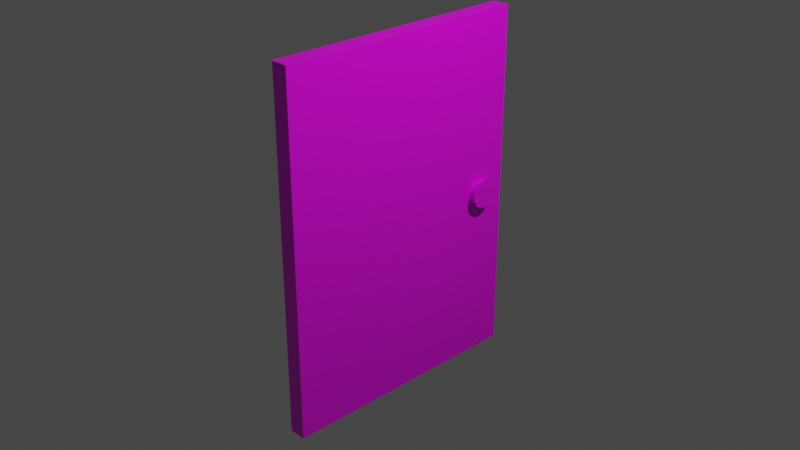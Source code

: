 # Source: door.blend  (saved by Blender 3.2.14; exported with 4.5.12 LTS)
import bpy
from mathutils import Matrix  # noqa: F401  (used for matrix-valued properties, if any)

bpy.ops.wm.read_factory_settings(use_empty=True)
scene = bpy.context.scene
scene.name = 'Scene'

# ---- collections
col_collection = bpy.data.collections.new('Collection'); scene.collection.children.link(col_collection)

# ---- images (referenced by path relative to the original .blend; pixels are not part of the script)
import os
ASSET_DIR = os.environ.get("B2B_ASSET_DIR", "")  # directory of the original .blend (textures are referenced by path, not embedded)
HERE = os.path.dirname(os.path.abspath(__file__))  # packed textures are extracted next to this script under _unpacked/

def load_image(name, relpath, width, height, colorspace="sRGB"):
    """Load a texture the original file referenced (path relative to the .blend, or extracted next to this script)."""
    p = next((c for c in (os.path.join(HERE, relpath), os.path.join(ASSET_DIR, relpath)) if relpath and os.path.exists(c)), "")
    if p:
        img = bpy.data.images.load(p, check_existing=True)
        img.name = name
    else:  # same state as the original file: an image datablock whose file is absent (Cycles renders it pink)
        img = bpy.data.images.new(name, width, height)
        img.source = "FILE"
        img.filepath = "//" + (relpath or name)
    img.colorspace_settings.name = colorspace
    return img
img_dark_wood_png = load_image('dark-wood.png', 'textures/dark-wood.png', 1024, 1024, 'sRGB')
img_silver_brushed_png = load_image('silver-brushed.png', 'textures/silver-brushed.png', 1024, 1024, 'sRGB')

# ---- materials (node trees are filled in below, after node groups)
mat_door = bpy.data.materials.new('door')
mat_door.alpha_threshold = 0.0
mat_door.use_transparent_shadow = False
mat_door.line_color = (0.0, 0.0, 0.0, 1.0)
mat_handle = bpy.data.materials.new('handle')
mat_handle.use_transparent_shadow = False

# ---- material node trees
mat_door.use_nodes = True; mat_door.node_tree.nodes.clear()
_N = mat_door.node_tree.nodes; _L = mat_door.node_tree.links
n0 = _N.new('ShaderNodeOutputMaterial'); n0.name = 'Material Output'; n0.location = (300, 300)
n1 = _N.new('ShaderNodeBsdfPrincipled'); n1.name = 'Principled BSDF'; n1.location = (10, 300)
n1.distribution = 'GGX'
n1.subsurface_method = 'RANDOM_WALK_SKIN'
n1.inputs[2].default_value = 0.4
n1.inputs[3].default_value = 1.45
n1.inputs[27].default_value = (0.0, 0.0, 0.0, 1.0)
n1.inputs[28].default_value = 1.0
n2 = _N.new('ShaderNodeTexImage'); n2.name = 'Image Texture'; n2.location = (-280, 260)
n2.image = img_dark_wood_png
_L.new(n1.outputs[0], n0.inputs[0])
_L.new(n2.outputs[0], n1.inputs[0])
n0.is_active_output = True
mat_handle.use_nodes = True; mat_handle.node_tree.nodes.clear()
_N = mat_handle.node_tree.nodes; _L = mat_handle.node_tree.links
n0 = _N.new('ShaderNodeBsdfPrincipled'); n0.name = 'Principled BSDF'; n0.location = (10, 300)
n0.distribution = 'GGX'
n0.subsurface_method = 'RANDOM_WALK_SKIN'
n0.inputs[3].default_value = 1.45
n0.inputs[27].default_value = (0.0, 0.0, 0.0, 1.0)
n0.inputs[28].default_value = 1.0
n1 = _N.new('ShaderNodeOutputMaterial'); n1.name = 'Material Output'; n1.location = (300, 300)
n2 = _N.new('ShaderNodeTexImage'); n2.name = 'Image Texture'; n2.location = (-280, 260)
n2.image = img_silver_brushed_png
_L.new(n0.outputs[0], n1.inputs[0])
_L.new(n2.outputs[0], n0.inputs[0])
n1.is_active_output = True

# ---- world
world_world = bpy.data.worlds.new('World'); scene.world = world_world
world_world.use_nodes = True; world_world.node_tree.nodes.clear()
_N = world_world.node_tree.nodes; _L = world_world.node_tree.links
n0 = _N.new('ShaderNodeOutputWorld'); n0.name = 'World Output'; n0.location = (300, 300)
n1 = _N.new('ShaderNodeBackground'); n1.name = 'Background'; n1.location = (10, 300)
n1.inputs[0].default_value = (0.05088, 0.05088, 0.05088, 1.0)
_L.new(n1.outputs[0], n0.inputs[0])
n0.is_active_output = True
world_world.color = (0.05088, 0.05088, 0.05088)
world_world.use_sun_shadow = False
world_world.sun_shadow_jitter_overblur = 0.0

# ---- cameras
cam_camera = bpy.data.cameras.new('Camera')
cam_camera.clip_end = 100.0
cam_camera.ortho_scale = 7.314

# ---- lights
light_light = bpy.data.lights.new('Light', 'POINT')
light_light.transmission_factor = 0.0
light_light.energy = 1000.0
light_light.shadow_soft_size = 0.1
light_light.shadow_maximum_resolution = 0.006
light_light.use_absolute_resolution = True

# ---- meshes
me_cube = bpy.data.meshes.new('Cube')
me_cube.from_pydata([(1.0, 1.0, 1.0), (1.0, 1.0, -1.0), (1.0, -1.0, 1.0), (1.0, -1.0, -1.0), (-1.0, 1.0, 1.0), (-1.0, 1.0, -1.0), (-1.0, -1.0, 1.0), (-1.0, -1.0, -1.0), (1.568, 0.6721, 5.745e-09), (-1.568, 0.6721, -5.745e-09), (1.568, 0.6736, 0.0113), (-1.568, 0.6736, 0.0113), (1.568, 0.6782, 0.02216), (-1.568, 0.6782, 0.02216), (1.568, 0.6856, 0.03218), (-1.568, 0.6856, 0.03218), (1.568, 0.6956, 0.04096), (-1.568, 0.6956, 0.04096), (1.568, 0.7077, 0.04816), (-1.568, 0.7077, 0.04816), (1.568, 0.7216, 0.05351), (-1.568, 0.7216, 0.05351), (1.568, 0.7366, 0.05681), (-1.568, 0.7366, 0.05681), (1.568, 0.7523, 0.05792), (-1.568, 0.7523, 0.05792), (1.568, 0.7679, 0.05681), (-1.568, 0.7679, 0.05681), (1.568, 0.783, 0.05351), (-1.568, 0.783, 0.05351), (1.568, 0.7969, 0.04816), (-1.568, 0.7969, 0.04816), (1.568, 0.809, 0.04096), (-1.568, 0.809, 0.04096), (1.568, 0.819, 0.03218), (-1.568, 0.819, 0.03218), (1.568, 0.8264, 0.02216), (-1.568, 0.8264, 0.02216), (1.568, 0.831, 0.0113), (-1.568, 0.831, 0.0113), (1.568, 0.8325, 6.813e-10), (-1.568, 0.8325, -1.081e-08), (1.568, 0.831, -0.0113), (-1.568, 0.831, -0.0113), (1.568, 0.8264, -0.02216), (-1.568, 0.8264, -0.02216), (1.568, 0.819, -0.03218), (-1.568, 0.819, -0.03218), (1.568, 0.809, -0.04096), (-1.568, 0.809, -0.04096), (1.568, 0.7969, -0.04816), (-1.568, 0.7969, -0.04816), (1.568, 0.783, -0.05351), (-1.568, 0.783, -0.05351), (1.568, 0.7679, -0.05681), (-1.568, 0.7679, -0.05681), (1.568, 0.7523, -0.05792), (-1.568, 0.7523, -0.05792), (1.568, 0.7366, -0.05681), (-1.568, 0.7366, -0.05681), (1.568, 0.7216, -0.05351), (-1.568, 0.7216, -0.05351), (1.568, 0.7077, -0.04816), (-1.568, 0.7077, -0.04816), (1.568, 0.6956, -0.04096), (-1.568, 0.6956, -0.04096), (1.568, 0.6856, -0.03218), (-1.568, 0.6856, -0.03218), (1.568, 0.6782, -0.02216), (-1.568, 0.6782, -0.02216), (1.568, 0.6736, -0.0113), (-1.568, 0.6736, -0.0113), (1.96, 0.652, 7.003e-09), (1.96, 0.6539, 0.01412), (-1.96, 0.6539, 0.01412), (-1.96, 0.652, -7.359e-09), (1.96, 0.6597, 0.02771), (-1.96, 0.6597, 0.02771), (1.96, 0.6689, 0.04022), (-1.96, 0.6689, 0.04022), (1.96, 0.6814, 0.05119), (-1.96, 0.6814, 0.05119), (1.96, 0.6966, 0.0602), (-1.96, 0.6966, 0.0602), (1.96, 0.7139, 0.06689), (-1.96, 0.7139, 0.06689), (1.96, 0.7327, 0.07101), (-1.96, 0.7327, 0.07101), (1.96, 0.7523, 0.0724), (-1.96, 0.7523, 0.0724), (1.96, 0.7719, 0.07101), (-1.96, 0.7719, 0.07101), (1.96, 0.7907, 0.06689), (-1.96, 0.7907, 0.06689), (1.96, 0.808, 0.0602), (-1.96, 0.808, 0.0602), (1.96, 0.8232, 0.05119), (-1.96, 0.8232, 0.05119), (1.96, 0.8357, 0.04022), (-1.96, 0.8357, 0.04022), (1.96, 0.8449, 0.02771), (-1.96, 0.8449, 0.02771), (1.96, 0.8506, 0.01412), (-1.96, 0.8506, 0.01412), (1.96, 0.8526, 6.736e-10), (-1.96, 0.8526, -1.369e-08), (1.96, 0.8506, -0.01412), (-1.96, 0.8506, -0.01412), (1.96, 0.8449, -0.02771), (-1.96, 0.8449, -0.02771), (1.96, 0.8357, -0.04022), (-1.96, 0.8357, -0.04022), (1.96, 0.8232, -0.05119), (-1.96, 0.8232, -0.05119), (1.96, 0.808, -0.0602), (-1.96, 0.808, -0.0602), (1.96, 0.7907, -0.06689), (-1.96, 0.7907, -0.06689), (1.96, 0.7719, -0.07101), (-1.96, 0.7719, -0.07101), (1.96, 0.7523, -0.0724), (-1.96, 0.7523, -0.0724), (1.96, 0.7327, -0.07101), (-1.96, 0.7327, -0.07101), (1.96, 0.7139, -0.06689), (-1.96, 0.7139, -0.06689), (1.96, 0.6966, -0.0602), (-1.96, 0.6966, -0.0602), (1.96, 0.6814, -0.05119), (-1.96, 0.6814, -0.05119), (1.96, 0.6689, -0.04022), (-1.96, 0.6689, -0.04022), (1.96, 0.6597, -0.02771), (-1.96, 0.6597, -0.02771), (1.96, 0.6539, -0.01412), (-1.96, 0.6539, -0.01412)], [], [(0, 4, 6, 2), (3, 2, 6, 7), (7, 6, 4, 5), (5, 1, 3, 7), (1, 0, 2, 3), (5, 4, 0, 1), (8, 9, 11, 10), (10, 11, 13, 12), (12, 13, 15, 14), (14, 15, 17, 16), (16, 17, 19, 18), (18, 19, 21, 20), (20, 21, 23, 22), (22, 23, 25, 24), (24, 25, 27, 26), (26, 27, 29, 28), (28, 29, 31, 30), (30, 31, 33, 32), (32, 33, 35, 34), (34, 35, 37, 36), (36, 37, 39, 38), (38, 39, 41, 40), (40, 41, 43, 42), (42, 43, 45, 44), (44, 45, 47, 46), (46, 47, 49, 48), (48, 49, 51, 50), (50, 51, 53, 52), (52, 53, 55, 54), (54, 55, 57, 56), (56, 57, 59, 58), (58, 59, 61, 60), (60, 61, 63, 62), (62, 63, 65, 64), (64, 65, 67, 66), (66, 67, 69, 68), (21, 19, 83, 85), (68, 69, 71, 70), (70, 71, 9, 8), (36, 38, 102, 100), (74, 75, 135, 133, 131, 129, 127, 125, 123, 121, 119, 117, 115, 113, 111, 109, 107, 105, 103, 101, 99, 97, 95, 93, 91, 89, 87, 85, 83, 81, 79, 77), (72, 73, 76, 78, 80, 82, 84, 86, 88, 90, 92, 94, 96, 98, 100, 102, 104, 106, 108, 110, 112, 114, 116, 118, 120, 122, 124, 126, 128, 130, 132, 134), (54, 56, 120, 118), (39, 37, 101, 103), (57, 55, 119, 121), (20, 22, 86, 84), (38, 40, 104, 102), (23, 21, 85, 87), (56, 58, 122, 120), (41, 39, 103, 105), (59, 57, 121, 123), (22, 24, 88, 86), (40, 42, 106, 104), (25, 23, 87, 89), (58, 60, 124, 122), (43, 41, 105, 107), (61, 59, 123, 125), (24, 26, 90, 88), (42, 44, 108, 106), (27, 25, 89, 91), (8, 10, 73, 72), (60, 62, 126, 124), (45, 43, 107, 109), (11, 9, 75, 74), (63, 61, 125, 127), (26, 28, 92, 90), (44, 46, 110, 108), (29, 27, 91, 93), (62, 64, 128, 126), (47, 45, 109, 111), (10, 12, 76, 73), (65, 63, 127, 129), (28, 30, 94, 92), (13, 11, 74, 77), (46, 48, 112, 110), (31, 29, 93, 95), (64, 66, 130, 128), (49, 47, 111, 113), (12, 14, 78, 76), (67, 65, 129, 131), (30, 32, 96, 94), (15, 13, 77, 79), (48, 50, 114, 112), (33, 31, 95, 97), (66, 68, 132, 130), (51, 49, 113, 115), (14, 16, 80, 78), (69, 67, 131, 133), (32, 34, 98, 96), (17, 15, 79, 81), (50, 52, 116, 114), (35, 33, 97, 99), (68, 70, 134, 132), (53, 51, 115, 117), (16, 18, 82, 80), (71, 69, 133, 135), (34, 36, 100, 98), (19, 17, 81, 83), (52, 54, 118, 116), (37, 35, 99, 101), (70, 8, 72, 134), (55, 53, 117, 119), (18, 20, 84, 82), (9, 71, 135, 75)])
me_cube.polygons.foreach_set('material_index', [0, 0, 0, 0, 0, 0, 1, 1, 1, 1, 1, 1, 1, 1, 1, 1, 1, 1, 1, 1, 1, 1, 1, 1, 1, 1, 1, 1, 1, 1, 1, 1, 1, 1, 1, 1, 1, 1, 1, 1, 1, 1, 1, 1, 1, 1, 1, 1, 1, 1, 1, 1, 1, 1, 1, 1, 1, 1, 1, 1, 1, 1, 1, 1, 1, 1, 1, 1, 1, 1, 1, 1, 1, 1, 1, 1, 1, 1, 1, 1, 1, 1, 1, 1, 1, 1, 1, 1, 1, 1, 1, 1, 1, 1, 1, 1, 1, 1, 1, 1, 1, 1, 1, 1])
_uv = me_cube.uv_layers.new(name='UVMap')
_uv.uv.foreach_set('vector', [0.625, 0.5, 0.875, 0.5, 0.875, 0.75, 0.625, 0.75, 0.375, 0.75, 0.625, 0.75, 0.625, 1.0, 0.375, 1.0, 0.0001, 0.9999, 0.0001, 9.993e-05, 0.9999, 0.0001001, 0.9999, 0.9999, 0.125, 0.5, 0.375, 0.5, 0.375, 0.75, 0.125, 0.75, 0.71, 0.29, 0.71, 0.71, 0.29, 0.71, 0.29, 0.29, 0.375, 0.25, 0.625, 0.25, 0.625, 0.5, 0.375, 0.5, 1.0, 0.5, 1.0, 1.0, 0.9688, 1.0, 0.9688, 0.5, 0.9688, 0.5, 0.9688, 1.0, 0.9375, 1.0, 0.9375, 0.5, 0.9375, 0.5, 0.9375, 1.0, 0.9062, 1.0, 0.9062, 0.5, 0.9062, 0.5, 0.9062, 1.0, 0.875, 1.0, 0.875, 0.5, 0.875, 0.5, 0.875, 1.0, 0.8438, 1.0, 0.8438, 0.5, 0.8438, 0.5, 0.8438, 1.0, 0.8125, 1.0, 0.8125, 0.5, 0.8125, 0.5, 0.8125, 1.0, 0.7812, 1.0, 0.7812, 0.5, 0.7812, 0.5, 0.7812, 1.0, 0.75, 1.0, 0.75, 0.5, 0.75, 0.5, 0.75, 1.0, 0.7188, 1.0, 0.7188, 0.5, 0.7188, 0.5, 0.7188, 1.0, 0.6875, 1.0, 0.6875, 0.5, 0.6875, 0.5, 0.6875, 1.0, 0.6562, 1.0, 0.6562, 0.5, 0.6562, 0.5, 0.6562, 1.0, 0.625, 1.0, 0.625, 0.5, 0.625, 0.5, 0.625, 1.0, 0.5938, 1.0, 0.5938, 0.5, 0.5938, 0.5, 0.5938, 1.0, 0.5625, 1.0, 0.5625, 0.5, 0.5625, 0.5, 0.5625, 1.0, 0.5312, 1.0, 0.5312, 0.5, 0.5312, 0.5, 0.5312, 1.0, 0.5, 1.0, 0.5, 0.5, 0.5, 0.5, 0.5, 1.0, 0.4688, 1.0, 0.4688, 0.5, 0.4688, 0.5, 0.4688, 1.0, 0.4375, 1.0, 0.4375, 0.5, 0.4375, 0.5, 0.4375, 1.0, 0.4062, 1.0, 0.4062, 0.5, 0.4062, 0.5, 0.4062, 1.0, 0.375, 1.0, 0.375, 0.5, 0.375, 0.5, 0.375, 1.0, 0.3438, 1.0, 0.3438, 0.5, 0.3438, 0.5, 0.3438, 1.0, 0.3125, 1.0, 0.3125, 0.5, 0.3125, 0.5, 0.3125, 1.0, 0.2812, 1.0, 0.2812, 0.5, 0.2812, 0.5, 0.2812, 1.0, 0.25, 1.0, 0.25, 0.5, 0.25, 0.5, 0.25, 1.0, 0.2188, 1.0, 0.2188, 0.5, 0.2188, 0.5, 0.2188, 1.0, 0.1875, 1.0, 0.1875, 0.5, 0.1875, 0.5, 0.1875, 1.0, 0.1562, 1.0, 0.1562, 0.5, 0.1562, 0.5, 0.1562, 1.0, 0.125, 1.0, 0.125, 0.5, 0.125, 0.5, 0.125, 1.0, 0.09375, 1.0, 0.09375, 0.5, 0.09375, 0.5, 0.09375, 1.0, 0.0625, 1.0, 0.0625, 0.5, 0.8125, 1.0, 0.8438, 1.0, 0.8438, 1.0, 0.8125, 1.0, 0.0625, 0.5, 0.0625, 1.0, 0.03125, 1.0, 0.03125, 0.5, 0.03125, 0.5, 0.03125, 1.0, 0.0, 1.0, 0.0, 0.5, 0.5625, 0.5, 0.5312, 0.5, 0.5312, 0.5, 0.5625, 0.5, 0.2968, 0.4854, 0.25, 0.49, 0.2032, 0.4854, 0.1582, 0.4717, 0.1167, 0.4496, 0.08029, 0.4197, 0.05045, 0.3833, 0.02827, 0.3418, 0.01461, 0.2968, 0.01, 0.25, 0.01461, 0.2032, 0.02827, 0.1582, 0.05045, 0.1167, 0.08029, 0.08029, 0.1167, 0.05045, 0.1582, 0.02827, 0.2032, 0.01461, 0.25, 0.01, 0.2968, 0.01461, 0.3418, 0.02827, 0.3833, 0.05045, 0.4197, 0.08029, 0.4496, 0.1167, 0.4717, 0.1582, 0.4854, 0.2032, 0.49, 0.25, 0.4854, 0.2968, 0.4717, 0.3418, 0.4496, 0.3833, 0.4197, 0.4197, 0.3833, 0.4496, 0.3418, 0.4717, 0.75, 0.49, 0.7968, 0.4854, 0.8418, 0.4717, 0.8833, 0.4496, 0.9197, 0.4197, 0.9496, 0.3833, 0.9717, 0.3418, 0.9854, 0.2968, 0.99, 0.25, 0.9854, 0.2032, 0.9717, 0.1582, 0.9496, 0.1167, 0.9197, 0.08029, 0.8833, 0.05045, 0.8418, 0.02827, 0.7968, 0.01461, 0.75, 0.01, 0.7032, 0.01461, 0.6582, 0.02827, 0.6167, 0.05045, 0.5803, 0.08029, 0.5504, 0.1167, 0.5283, 0.1582, 0.5146, 0.2032, 0.51, 0.25, 0.5146, 0.2968, 0.5283, 0.3418, 0.5504, 0.3833, 0.5803, 0.4197, 0.6167, 0.4496, 0.6582, 0.4717, 0.7032, 0.4854, 0.2812, 0.5, 0.25, 0.5, 0.25, 0.5, 0.2812, 0.5, 0.5312, 1.0, 0.5625, 1.0, 0.5625, 1.0, 0.5312, 1.0, 0.25, 1.0, 0.2812, 1.0, 0.2812, 1.0, 0.25, 1.0, 0.8125, 0.5, 0.7812, 0.5, 0.7812, 0.5, 0.8125, 0.5, 0.5312, 0.5, 0.5, 0.5, 0.5, 0.5, 0.5312, 0.5, 0.7812, 1.0, 0.8125, 1.0, 0.8125, 1.0, 0.7812, 1.0, 0.25, 0.5, 0.2188, 0.5, 0.2188, 0.5, 0.25, 0.5, 0.5, 1.0, 0.5312, 1.0, 0.5312, 1.0, 0.5, 1.0, 0.2188, 1.0, 0.25, 1.0, 0.25, 1.0, 0.2188, 1.0, 0.7812, 0.5, 0.75, 0.5, 0.75, 0.5, 0.7812, 0.5, 0.5, 0.5, 0.4688, 0.5, 0.4688, 0.5, 0.5, 0.5, 0.75, 1.0, 0.7812, 1.0, 0.7812, 1.0, 0.75, 1.0, 0.2188, 0.5, 0.1875, 0.5, 0.1875, 0.5, 0.2188, 0.5, 0.4688, 1.0, 0.5, 1.0, 0.5, 1.0, 0.4688, 1.0, 0.1875, 1.0, 0.2188, 1.0, 0.2188, 1.0, 0.1875, 1.0, 0.75, 0.5, 0.7188, 0.5, 0.7188, 0.5, 0.75, 0.5, 0.4688, 0.5, 0.4375, 0.5, 0.4375, 0.5, 0.4688, 0.5, 0.7188, 1.0, 0.75, 1.0, 0.75, 1.0, 0.7188, 1.0, 1.0, 0.5, 0.9688, 0.5, 0.9688, 0.5, 1.0, 0.5, 0.1875, 0.5, 0.1562, 0.5, 0.1562, 0.5, 0.1875, 0.5, 0.4375, 1.0, 0.4688, 1.0, 0.4688, 1.0, 0.4375, 1.0, 0.9688, 1.0, 1.0, 1.0, 1.0, 1.0, 0.9688, 1.0, 0.1562, 1.0, 0.1875, 1.0, 0.1875, 1.0, 0.1562, 1.0, 0.7188, 0.5, 0.6875, 0.5, 0.6875, 0.5, 0.7188, 0.5, 0.4375, 0.5, 0.4062, 0.5, 0.4062, 0.5, 0.4375, 0.5, 0.6875, 1.0, 0.7188, 1.0, 0.7188, 1.0, 0.6875, 1.0, 0.1562, 0.5, 0.125, 0.5, 0.125, 0.5, 0.1562, 0.5, 0.4062, 1.0, 0.4375, 1.0, 0.4375, 1.0, 0.4062, 1.0, 0.9688, 0.5, 0.9375, 0.5, 0.9375, 0.5, 0.9688, 0.5, 0.125, 1.0, 0.1562, 1.0, 0.1562, 1.0, 0.125, 1.0, 0.6875, 0.5, 0.6562, 0.5, 0.6562, 0.5, 0.6875, 0.5, 0.9375, 1.0, 0.9688, 1.0, 0.9688, 1.0, 0.9375, 1.0, 0.4062, 0.5, 0.375, 0.5, 0.375, 0.5, 0.4062, 0.5, 0.6562, 1.0, 0.6875, 1.0, 0.6875, 1.0, 0.6562, 1.0, 0.125, 0.5, 0.09375, 0.5, 0.09375, 0.5, 0.125, 0.5, 0.375, 1.0, 0.4062, 1.0, 0.4062, 1.0, 0.375, 1.0, 0.9375, 0.5, 0.9062, 0.5, 0.9062, 0.5, 0.9375, 0.5, 0.09375, 1.0, 0.125, 1.0, 0.125, 1.0, 0.09375, 1.0, 0.6562, 0.5, 0.625, 0.5, 0.625, 0.5, 0.6562, 0.5, 0.9062, 1.0, 0.9375, 1.0, 0.9375, 1.0, 0.9062, 1.0, 0.375, 0.5, 0.3438, 0.5, 0.3438, 0.5, 0.375, 0.5, 0.625, 1.0, 0.6562, 1.0, 0.6562, 1.0, 0.625, 1.0, 0.09375, 0.5, 0.0625, 0.5, 0.0625, 0.5, 0.09375, 0.5, 0.3438, 1.0, 0.375, 1.0, 0.375, 1.0, 0.3438, 1.0, 0.9062, 0.5, 0.875, 0.5, 0.875, 0.5, 0.9062, 0.5, 0.0625, 1.0, 0.09375, 1.0, 0.09375, 1.0, 0.0625, 1.0, 0.625, 0.5, 0.5938, 0.5, 0.5938, 0.5, 0.625, 0.5, 0.875, 1.0, 0.9062, 1.0, 0.9062, 1.0, 0.875, 1.0, 0.3438, 0.5, 0.3125, 0.5, 0.3125, 0.5, 0.3438, 0.5, 0.5938, 1.0, 0.625, 1.0, 0.625, 1.0, 0.5938, 1.0, 0.0625, 0.5, 0.03125, 0.5, 0.03125, 0.5, 0.0625, 0.5, 0.3125, 1.0, 0.3438, 1.0, 0.3438, 1.0, 0.3125, 1.0, 0.875, 0.5, 0.8438, 0.5, 0.8438, 0.5, 0.875, 0.5, 0.03125, 1.0, 0.0625, 1.0, 0.0625, 1.0, 0.03125, 1.0, 0.5938, 0.5, 0.5625, 0.5, 0.5625, 0.5, 0.5938, 0.5, 0.8438, 1.0, 0.875, 1.0, 0.875, 1.0, 0.8438, 1.0, 0.3125, 0.5, 0.2812, 0.5, 0.2812, 0.5, 0.3125, 0.5, 0.5625, 1.0, 0.5938, 1.0, 0.5938, 1.0, 0.5625, 1.0, 0.03125, 0.5, 0.0, 0.5, 0.0, 0.5, 0.03125, 0.5, 0.2812, 1.0, 0.3125, 1.0, 0.3125, 1.0, 0.2812, 1.0, 0.8438, 0.5, 0.8125, 0.5, 0.8125, 0.5, 0.8438, 0.5, 0.0, 1.0, 0.03125, 1.0, 0.03125, 1.0, 0.0, 1.0])
me_cube.materials.append(mat_door)
me_cube.materials.append(mat_handle)
me_cube.use_mirror_vertex_groups = False
me_cube.update()

# ---- objects
ob_cube = bpy.data.objects.new('Cube', me_cube)
ob_light = bpy.data.objects.new('Light', light_light)
ob_camera = bpy.data.objects.new('Camera', cam_camera)

# ---- transforms, parenting, visibility, modifiers, constraints
ob_cube.location = (0.0, 0.0, 0.0)
ob_cube.scale = (0.09517, 1.416, 1.961)
ob_cube.lock_rotations_4d = False
ob_cube.empty_display_type = 'ARROWS'
ob_cube.lineart.crease_threshold = 0.0
_m = ob_cube.modifiers.new('Solidify', 'SOLIDIFY')
ob_light.location = (4.076, 1.005, 5.904)
ob_light.rotation_euler = (0.6503, 0.05522, 1.866)
ob_light.lock_rotations_4d = False
ob_light.empty_display_type = 'ARROWS'
ob_light.color = (0.0, 0.0, 0.0, 0.0)
ob_light.lineart.crease_threshold = 0.0
ob_camera.location = (7.359, -6.926, 4.958)
ob_camera.rotation_euler = (1.109, 0.0, 0.8149)
ob_camera.lock_rotations_4d = False
ob_camera.empty_display_type = 'ARROWS'
ob_camera.color = (0.0, 0.0, 0.0, 0.0)
ob_camera.display_type = 'WIRE'
ob_camera.lineart.crease_threshold = 0.0

# ---- collection membership
col_collection.objects.link(ob_cube)
col_collection.objects.link(ob_light)
col_collection.objects.link(ob_camera)

# ---- scene / render settings (as saved in the file)
scene.camera = ob_camera
scene.frame_start = 1; scene.frame_end = 250; scene.frame_set(1)
scene.render.engine = 'BLENDER_EEVEE_NEXT'
scene.cycles.sampling_pattern = 'TABULATED_SOBOL'
scene.cycles.use_light_tree = False
scene.view_settings.view_transform = 'Filmic'
bpy.context.view_layer.update()
